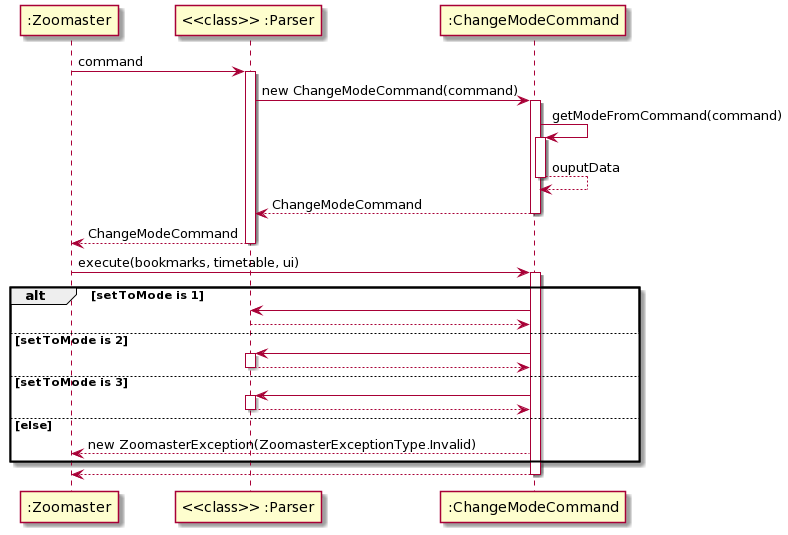

The diagram above was rendered by PlantUML. Its source (embedded in the PNG):
@startuml
":Zoomaster" -> "<<class>> :Parser": command
activate "<<class>> :Parser" 

"<<class>> :Parser" -> ":ChangeModeCommand" : new ChangeModeCommand(command)
activate ":ChangeModeCommand" 

":ChangeModeCommand" -> ":ChangeModeCommand" : getModeFromCommand(command)
activate ":ChangeModeCommand" 
return ouputData
":ChangeModeCommand" --> "<<class>> :Parser": ChangeModeCommand
deactivate ":ChangeModeCommand" 

"<<class>> :Parser" --> ":Zoomaster": ChangeModeCommand
deactivate "<<class>> :Parser" 

":Zoomaster" -> ":ChangeModeCommand": execute(bookmarks, timetable, ui)
activate ":ChangeModeCommand" 

alt setToMode is 1

":ChangeModeCommand" -> "<<class>> :Parser" 

"<<class>> :Parser" --> ":ChangeModeCommand" 
deactivate "<<class>> :Parser" 

else setToMode is 2

":ChangeModeCommand" -> "<<class>> :Parser" 
activate "<<class>> :Parser" 
"<<class>> :Parser" --> ":ChangeModeCommand" 
deactivate "<<class>> :Parser" 

else setToMode is 3

":ChangeModeCommand" -> "<<class>> :Parser" 
activate "<<class>> :Parser" 
"<<class>> :Parser" --> ":ChangeModeCommand" 
deactivate "<<class>> :Parser" 

else else

":ChangeModeCommand" --> ":Zoomaster": new ZoomasterException(ZoomasterExceptionType.Invalid)

end

":ChangeModeCommand" --> ":Zoomaster" 
deactivate ":ChangeModeCommand"
@enduml